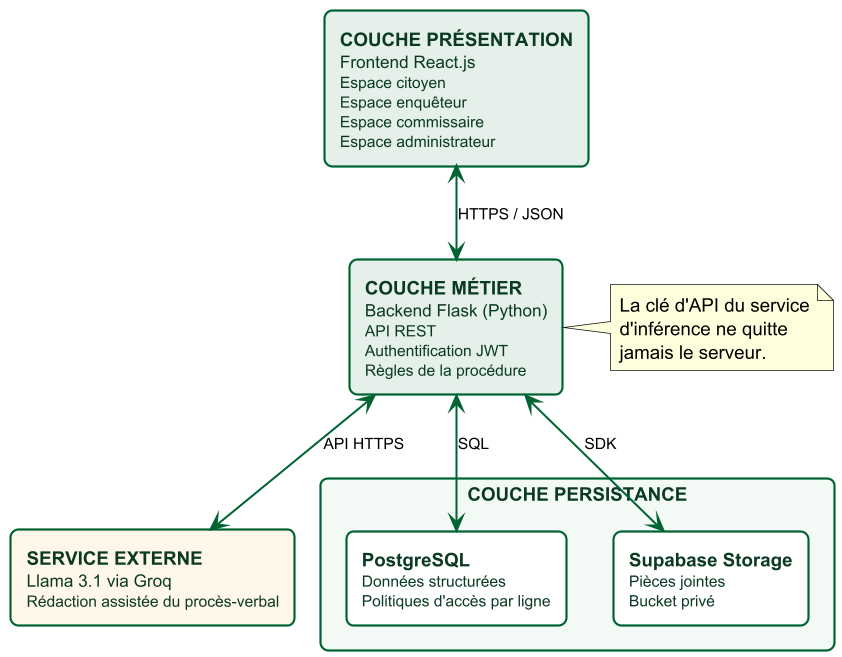

The diagram above was rendered by PlantUML. Its source (embedded in the PNG):
@startuml architecture
' ==============================================================
'  PlainteCam — Architecture globale trois-tiers
'
'  COMPILATION
'    java -jar plantuml.jar -tpng -charset UTF-8 architecture.puml
'    (n'exige pas Graphviz)
'
'  INSERTION : la figure du §2.3.1 pointe vers
'    diagrammes/architecture.png
' ==============================================================

skinparam dpi 150
skinparam backgroundColor #FFFFFF
skinparam shadowing false
skinparam defaultFontName Helvetica
skinparam defaultFontSize 12
skinparam ArrowColor #006432
skinparam ArrowThickness 1.3
skinparam nodesep 30
skinparam ranksep 45
skinparam packageStyle rectangle

skinparam rectangle {
  BorderColor #006432
  BorderThickness 1.4
  FontColor #0B3A22
  RoundCorner 10
}

' ── Service externe ───────────────────────────────────────────
rectangle "**SERVICE EXTERNE**\n<size:11>Llama 3.1 via Groq</size>\n<size:10>Rédaction assistée du procès-verbal</size>" as IA #FFF7E8

' ── Tier 1 : présentation ─────────────────────────────────────
rectangle "**COUCHE PRÉSENTATION**\n<size:11>Frontend React.js</size>\n<size:10>Espace citoyen</size>\n<size:10>Espace enquêteur</size>\n<size:10>Espace commissaire</size>\n<size:10>Espace administrateur</size>" as FE #E4F0E9

' ── Tier 2 : logique métier ───────────────────────────────────
rectangle "**COUCHE MÉTIER**\n<size:11>Backend Flask (Python)</size>\n<size:10>API REST</size>\n<size:10>Authentification JWT</size>\n<size:10>Règles de la procédure</size>" as API #E4F0E9

' ── Tier 3 : persistance ──────────────────────────────────────
rectangle "**COUCHE PERSISTANCE**" as DATA #F3F9F5 {
  rectangle "**PostgreSQL**\n<size:10>Données structurées</size>\n<size:10>Politiques d'accès par ligne</size>" as PG #FFFFFF
  rectangle "**Supabase Storage**\n<size:10>Pièces jointes</size>\n<size:10>Bucket privé</size>" as ST #FFFFFF
}

' ── Flux ──────────────────────────────────────────────────────
FE  <--> API : <size:10>HTTPS / JSON</size>
API <--> PG  : <size:10>SQL</size>
API <--> ST  : <size:10>SDK</size>
API <--> IA  : <size:10>API HTTPS</size>

note right of API
  La clé d'API du service
  d'inférence ne quitte
  jamais le serveur.
end note

@enduml